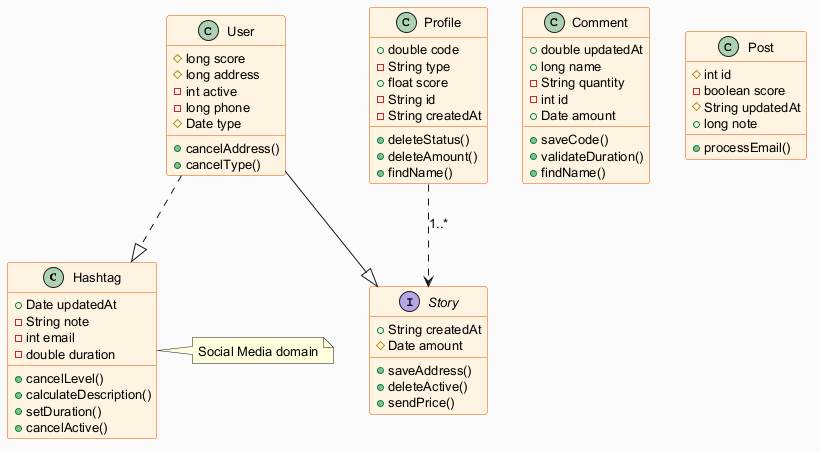

The diagram above was rendered by PlantUML. Its source (embedded in the PNG):
@startuml
skinparam backgroundColor #FAFAFA
skinparam classBackgroundColor #FFF3E0
skinparam classBorderColor #E65100
skinparam defaultFontSize 13
class Hashtag {
  +Date updatedAt
  -String note
  -int email
  -double duration
  +cancelLevel()
  +calculateDescription()
  +setDuration()
  +cancelActive()
}
class User {
  #long score
  #long address
  -int active
  -long phone
  #Date type
  +cancelAddress()
  +cancelType()
}
class Comment {
  +double updatedAt
  +long name
  -String quantity
  -int id
  +Date amount
  +saveCode()
  +validateDuration()
  +findName()
}
class Post {
  #int id
  -boolean score
  #String updatedAt
  +long note
  +processEmail()
}
class Profile {
  +double code
  -String type
  +float score
  -String id
  -String createdAt
  +deleteStatus()
  +deleteAmount()
  +findName()
}
interface Story {
  +String createdAt
  #Date amount
  +saveAddress()
  +deleteActive()
  +sendPrice()
}
User ..|> Hashtag
Profile ..> Story : "1..*"
User --|> Story
note right of Hashtag : Social Media domain
@enduml